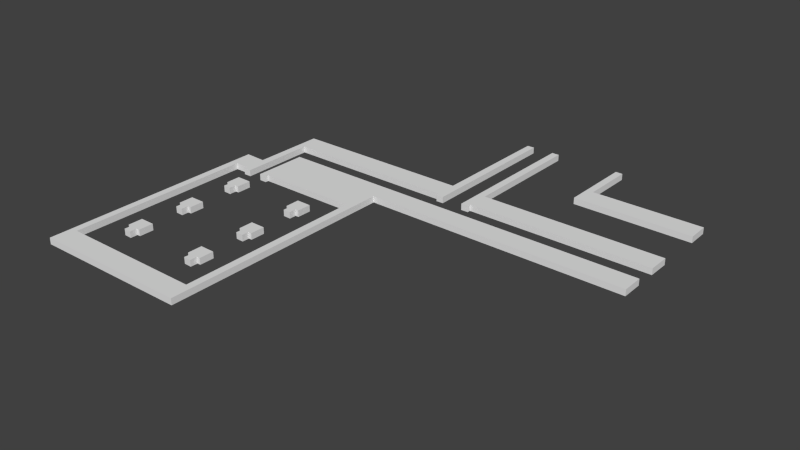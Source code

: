 # Source: Lvl1_D1_7_exp.blend  (saved by Blender 2.74.0; exported with 4.5.12 LTS)
import bpy
from mathutils import Matrix  # noqa: F401  (used for matrix-valued properties, if any)

bpy.ops.wm.read_factory_settings(use_empty=True)
scene = bpy.context.scene
scene.name = 'Scene'

# ---- collections
col_collection_1 = bpy.data.collections.new('Collection 1'); scene.collection.children.link(col_collection_1)

# ---- world
world_world = bpy.data.worlds.new('World'); scene.world = world_world
world_world.color = (0.05088, 0.05088, 0.05088)
world_world.use_sun_shadow = False
world_world.sun_shadow_jitter_overblur = 0.0
world_world.cycles.sampling_method = 'MANUAL'
world_world.cycles.sample_map_resolution = 256

# ---- meshes
me_cube_004 = bpy.data.meshes.new('Cube.004')
me_cube_004.from_pydata([(61.01, 30.74, -1.0), (61.01, 30.74, 0.3), (-16.33, 30.74, -1.0), (-16.33, 30.74, 0.3), (-16.4, 19.77, -1.0), (-16.4, 19.77, 0.3), (-14.92, 19.78, -1.0), (-14.92, 19.78, 0.3), (-14.92, 20.46, -1.0), (-14.92, 20.46, 0.3), (5.704, 20.48, -1.0), (5.704, 20.48, 0.3), (5.688, -17.87, -1.0), (5.688, -17.87, 0.3), (-23.72, -17.81, -1.0), (-23.72, -17.81, 0.3), (-23.75, 20.48, -1.0), (-23.75, 20.48, 0.3), (-20.8, 20.48, -1.0), (-20.8, 20.48, 0.3), (-20.8, 19.74, -1.0), (-20.8, 19.74, 0.3), (-19.26, 19.77, -1.0), (-19.26, 19.77, 0.3), (-19.31, 35.18, -1.0), (-19.31, 35.18, 0.3), (16.03, 35.19, -1.0), (16.03, 35.19, 0.3), (16.02, 34.49, -1.0), (16.02, 34.49, 0.3), (17.5, 34.49, -1.0), (17.5, 34.49, 0.3), (17.48, 65.16, -1.0), (17.48, 65.16, 0.3), (16.03, 65.13, -1.0), (16.03, 65.13, 0.3), (16.01, 61.56, -1.0), (16.01, 61.56, 0.3), (15.93, 39.66, -1.0), (15.93, 39.66, 0.3), (-20.83, 39.57, -1.0), (-20.83, 39.57, 0.3), (-20.92, 24.82, -1.0), (-20.92, 24.82, 0.3), (-25.27, 25.01, -1.0), (-25.27, 25.01, 0.3), (-25.17, -22.39, -1.0), (-25.17, -22.39, 0.3), (7.146, -22.25, -1.0), (7.146, -22.25, 0.3), (7.284, 26.44, -1.0), (7.284, 26.44, 0.3), (61.05, 26.32, -1.0), (61.05, 26.32, 0.3), (61.0, 35.23, -1.0), (61.0, 35.23, 0.3), (23.37, 35.18, -1.0), (23.37, 35.18, 0.3), (23.4, 34.49, -1.0), (23.4, 34.49, 0.3), (21.88, 34.45, -1.0), (21.88, 34.45, 0.3), (21.95, 65.24, -1.0), (21.95, 65.24, 0.3), (23.47, 65.24, -1.0), (23.47, 65.24, 0.3), (23.44, 39.68, -1.0), (23.44, 39.68, 0.3), (60.98, 39.68, -1.0), (60.98, 39.68, 0.3), (60.91, 49.88, -1.0), (60.91, 49.88, 0.3), (36.59, 50.02, -1.0), (36.59, 50.02, 0.3), (36.67, 65.32, -1.0), (36.67, 65.32, 0.3), (38.13, 65.31, -1.0), (38.13, 65.31, 0.3), (38.08, 54.39, -1.0), (38.08, 54.39, 0.3), (60.81, 54.33, -1.0), (60.81, 54.33, 0.3), (-17.91, -11.87, -1.0), (-17.91, -11.87, 0.3), (-16.32, -11.93, -1.0), (-16.32, -11.93, 0.3), (-16.32, -10.45, -1.0), (-16.32, -10.45, 0.3), (-15.61, -10.45, -1.0), (-15.61, -10.45, 0.3), (-15.6, -7.468, -1.0), (-15.6, -7.468, 0.3), (-18.62, -7.442, -1.0), (-18.62, -7.442, 0.3), (-18.62, -10.42, -1.0), (-18.62, -10.42, 0.3), (-17.83, -10.44, -1.0), (-17.83, -10.44, 0.3), (-1.724, -11.97, -1.0), (-1.724, -11.97, 0.3), (-0.1401, -12.03, -1.0), (-0.1401, -12.03, 0.3), (-0.1401, -10.54, -1.0), (-0.1401, -10.54, 0.3), (0.5697, -10.54, -1.0), (0.5697, -10.54, 0.3), (0.5826, -7.56, -1.0), (0.5826, -7.56, 0.3), (-2.437, -7.534, -1.0), (-2.437, -7.534, 0.3), (-2.437, -10.52, -1.0), (-2.437, -10.52, 0.3), (-1.65, -10.53, -1.0), (-1.65, -10.53, 0.3), (-1.678, -0.128, -1.0), (-1.678, -0.128, 0.3), (-0.09388, -0.1875, -1.0), (-0.09388, -0.1875, 0.3), (-0.09388, 1.297, -1.0), (-0.09388, 1.297, 0.3), (0.6159, 1.297, -1.0), (0.6159, 1.297, 0.3), (0.6288, 4.278, -1.0), (0.6288, 4.278, 0.3), (-2.391, 4.304, -1.0), (-2.391, 4.304, 0.3), (-2.391, 1.322, -1.0), (-2.391, 1.322, 0.3), (-1.604, 1.31, -1.0), (-1.604, 1.31, 0.3), (-17.86, -0.128, -1.0), (-17.86, -0.128, 0.3), (-16.28, -0.1875, -1.0), (-16.28, -0.1875, 0.3), (-16.28, 1.297, -1.0), (-16.28, 1.297, 0.3), (-15.57, 1.297, -1.0), (-15.57, 1.297, 0.3), (-15.56, 4.278, -1.0), (-15.56, 4.278, 0.3), (-18.58, 4.304, -1.0), (-18.58, 4.304, 0.3), (-18.58, 1.322, -1.0), (-18.58, 1.322, 0.3), (-17.79, 1.31, -1.0), (-17.79, 1.31, 0.3), (-17.82, 11.66, -1.0), (-17.82, 11.66, 0.3), (-16.23, 11.6, -1.0), (-16.23, 11.6, 0.3), (-16.23, 13.09, -1.0), (-16.23, 13.09, 0.3), (-15.52, 13.09, -1.0), (-15.52, 13.09, 0.3), (-15.51, 16.07, -1.0), (-15.51, 16.07, 0.3), (-18.53, 16.1, -1.0), (-18.53, 16.1, 0.3), (-18.53, 13.11, -1.0), (-18.53, 13.11, 0.3), (-17.74, 13.1, -1.0), (-17.74, 13.1, 0.3), (-1.632, 11.57, -1.0), (-1.632, 11.57, 0.3), (-0.04764, 11.51, -1.0), (-0.04764, 11.51, 0.3), (-0.04764, 13.0, -1.0), (-0.04764, 13.0, 0.3), (0.6622, 13.0, -1.0), (0.6622, 13.0, 0.3), (0.6751, 15.98, -1.0), (0.6751, 15.98, 0.3), (-2.345, 16.0, -1.0), (-2.345, 16.0, 0.3), (-2.345, 13.02, -1.0), (-2.345, 13.02, 0.3), (-1.558, 13.01, -1.0), (-1.558, 13.01, 0.3)], [], [(0, 1, 3, 2), (2, 3, 5, 4), (4, 5, 7, 6), (6, 7, 9, 8), (8, 9, 11, 10), (10, 11, 13, 12), (12, 13, 15, 14), (14, 15, 17, 16), (16, 17, 19, 18), (18, 19, 21, 20), (20, 21, 23, 22), (22, 23, 25, 24), (24, 25, 27, 26), (26, 27, 29, 28), (28, 29, 31, 30), (30, 31, 33, 32), (32, 33, 35, 34), (34, 35, 37, 36), (36, 37, 39, 38), (38, 39, 41, 40), (40, 41, 43, 42), (42, 43, 45, 44), (44, 45, 47, 46), (46, 47, 49, 48), (48, 49, 51, 50), (50, 51, 53, 52), (52, 53, 1, 0), (1, 53, 51, 49, 47, 45, 43, 41, 39, 37, 35, 33, 31, 29, 27, 25, 23, 21, 19, 17, 15, 13, 11, 9, 7, 5, 3), (2, 4, 6, 8, 10, 12, 14, 16, 18, 20, 22, 24, 26, 28, 30, 32, 34, 36, 38, 40, 42, 44, 46, 48, 50, 52, 0), (54, 55, 57, 56), (56, 57, 59, 58), (58, 59, 61, 60), (60, 61, 63, 62), (62, 63, 65, 64), (64, 65, 67, 66), (66, 67, 69, 68), (68, 69, 55, 54), (55, 69, 67, 65, 63, 61, 59, 57), (56, 58, 60, 62, 64, 66, 68, 54), (70, 71, 73, 72), (72, 73, 75, 74), (74, 75, 77, 76), (76, 77, 79, 78), (78, 79, 81, 80), (80, 81, 71, 70), (71, 81, 79, 77, 75, 73), (72, 74, 76, 78, 80, 70), (82, 83, 85, 84), (84, 85, 87, 86), (86, 87, 89, 88), (88, 89, 91, 90), (90, 91, 93, 92), (92, 93, 95, 94), (94, 95, 97, 96), (96, 97, 83, 82), (83, 97, 95, 93, 91, 89, 87, 85), (84, 86, 88, 90, 92, 94, 96, 82), (98, 99, 101, 100), (100, 101, 103, 102), (102, 103, 105, 104), (104, 105, 107, 106), (106, 107, 109, 108), (108, 109, 111, 110), (110, 111, 113, 112), (112, 113, 99, 98), (99, 113, 111, 109, 107, 105, 103, 101), (100, 102, 104, 106, 108, 110, 112, 98), (114, 115, 117, 116), (116, 117, 119, 118), (118, 119, 121, 120), (120, 121, 123, 122), (122, 123, 125, 124), (124, 125, 127, 126), (126, 127, 129, 128), (128, 129, 115, 114), (115, 129, 127, 125, 123, 121, 119, 117), (116, 118, 120, 122, 124, 126, 128, 114), (130, 131, 133, 132), (132, 133, 135, 134), (134, 135, 137, 136), (136, 137, 139, 138), (138, 139, 141, 140), (140, 141, 143, 142), (142, 143, 145, 144), (144, 145, 131, 130), (131, 145, 143, 141, 139, 137, 135, 133), (132, 134, 136, 138, 140, 142, 144, 130), (146, 147, 149, 148), (148, 149, 151, 150), (150, 151, 153, 152), (152, 153, 155, 154), (154, 155, 157, 156), (156, 157, 159, 158), (158, 159, 161, 160), (160, 161, 147, 146), (147, 161, 159, 157, 155, 153, 151, 149), (148, 150, 152, 154, 156, 158, 160, 146), (162, 163, 165, 164), (164, 165, 167, 166), (166, 167, 169, 168), (168, 169, 171, 170), (170, 171, 173, 172), (172, 173, 175, 174), (174, 175, 177, 176), (176, 177, 163, 162), (163, 177, 175, 173, 171, 169, 167, 165), (164, 166, 168, 170, 172, 174, 176, 162)])
me_cube_004.use_remesh_preserve_volume = False
me_cube_004.use_remesh_preserve_attributes = False
me_cube_004.use_mirror_vertex_groups = False
me_cube_004.update()

# ---- objects
ob_tombstone_003 = bpy.data.objects.new('Tombstone.003', me_cube_004)

# ---- transforms, parenting, visibility, modifiers, constraints
ob_tombstone_003.location = (-2.485, -2.745, 0.1475)
ob_tombstone_003.scale = (0.1852, 0.1852, 0.1852)
ob_tombstone_003.lineart.crease_threshold = 0.0

# ---- collection membership
col_collection_1.objects.link(ob_tombstone_003)

# ---- scene / render settings (as saved in the file)
scene.frame_start = 1; scene.frame_end = 250; scene.frame_set(1)
scene.render.engine = 'BLENDER_EEVEE_NEXT'
scene.render.resolution_percentage = 50
scene.render.dither_intensity = 0.0
scene.cycles.use_denoising = False
scene.cycles.samples = 10
scene.cycles.sampling_pattern = 'TABULATED_SOBOL'
scene.cycles.light_sampling_threshold = 0.0
scene.cycles.use_adaptive_sampling = False
scene.cycles.use_light_tree = False
scene.cycles.blur_glossy = 0.0
scene.cycles.pixel_filter_type = 'GAUSSIAN'
scene.cycles.sample_clamp_indirect = 0.0
scene.view_settings.view_transform = 'Standard'
bpy.context.view_layer.update()

# ---- added for rendering (the .blend has no active camera and no usable light): camera, sun
cam_auto = bpy.data.cameras.new('AutoCamera')
cam_auto.lens = 50.0
cam_auto.sensor_width = 36.0
cam_auto.clip_end = 1000.0
ob_auto_camera = bpy.data.objects.new('AutoCamera', cam_auto)
scene.collection.objects.link(ob_auto_camera)
ob_auto_camera.location = (21.9112, -24.0694, 16.9489)
ob_auto_camera.rotation_euler = (1.09748, -7.21219e-08, 0.694738)
scene.camera = ob_auto_camera
light_auto_sun = bpy.data.lights.new('AutoSun', 'SUN')
light_auto_sun.energy = 3.0
light_auto_sun.angle = 0.0523599
ob_auto_sun = bpy.data.objects.new('AutoSun', light_auto_sun)
scene.collection.objects.link(ob_auto_sun)
ob_auto_sun.rotation_euler = (0.872665, 0.174533, 0.523599)
bpy.context.view_layer.update()
